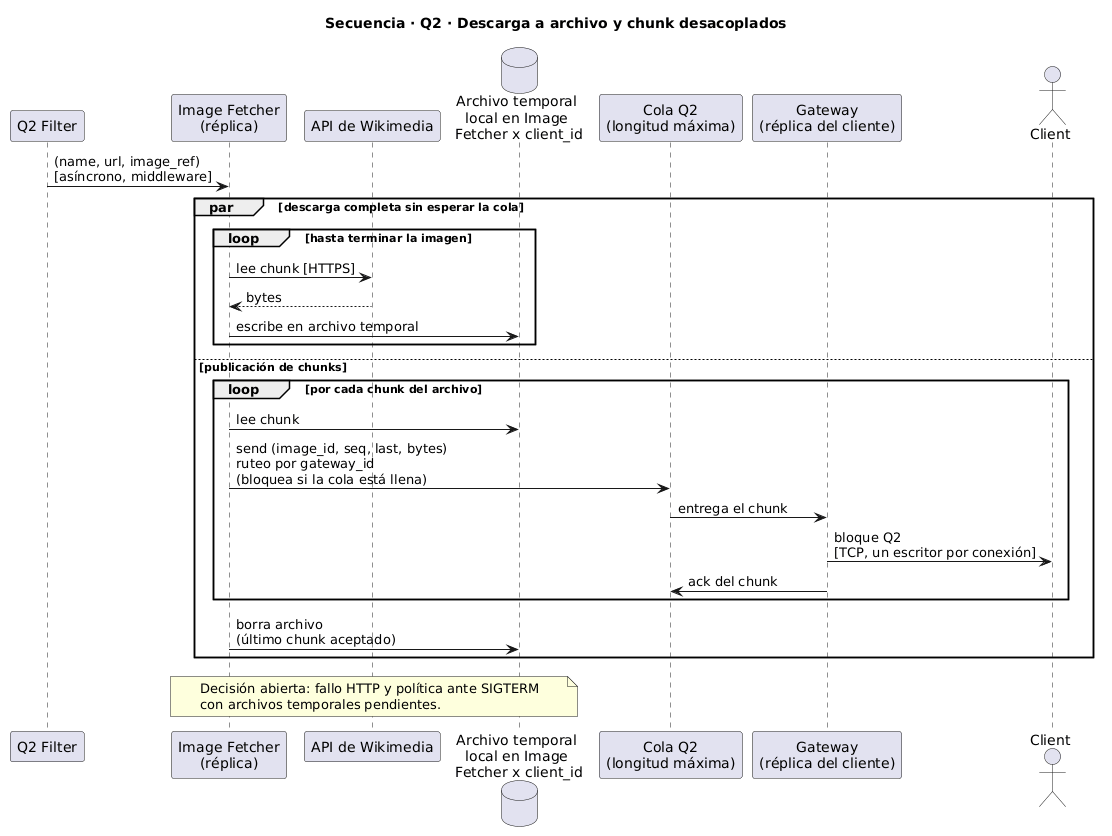

The diagram above was rendered by PlantUML. Its source (embedded in the PNG):
@startuml
title Secuencia · Q2 · Descarga a archivo y chunk desacoplados

participant "Q2 Filter" as Q2
participant "Image Fetcher\n(réplica)" as IMG
participant "API de Wikimedia" as WM
database "Archivo temporal\n local en Image \n Fetcher x client_id" as F
participant "Cola Q2\n(longitud máxima)" as Q
participant "Gateway\n(réplica del cliente)" as GW
actor "Client" as C

Q2 -> IMG : (name, url, image_ref)\n[asíncrono, middleware]

par descarga completa sin esperar la cola
    loop hasta terminar la imagen
        IMG -> WM : lee chunk [HTTPS]
        WM --> IMG : bytes
        IMG -> F : escribe en archivo temporal
    end
else publicación de chunks
    loop por cada chunk del archivo
        IMG -> F : lee chunk
        IMG -> Q : send (image_id, seq, last, bytes)\nruteo por gateway_id\n(bloquea si la cola está llena)
        Q -> GW : entrega el chunk
        GW -> C : bloque Q2\n[TCP, un escritor por conexión]
        GW -> Q : ack del chunk
    end
    IMG -> F : borra archivo\n(último chunk aceptado)
end

note over IMG, F
  Decisión abierta: fallo HTTP y política ante SIGTERM
  con archivos temporales pendientes.
end note
@enduml